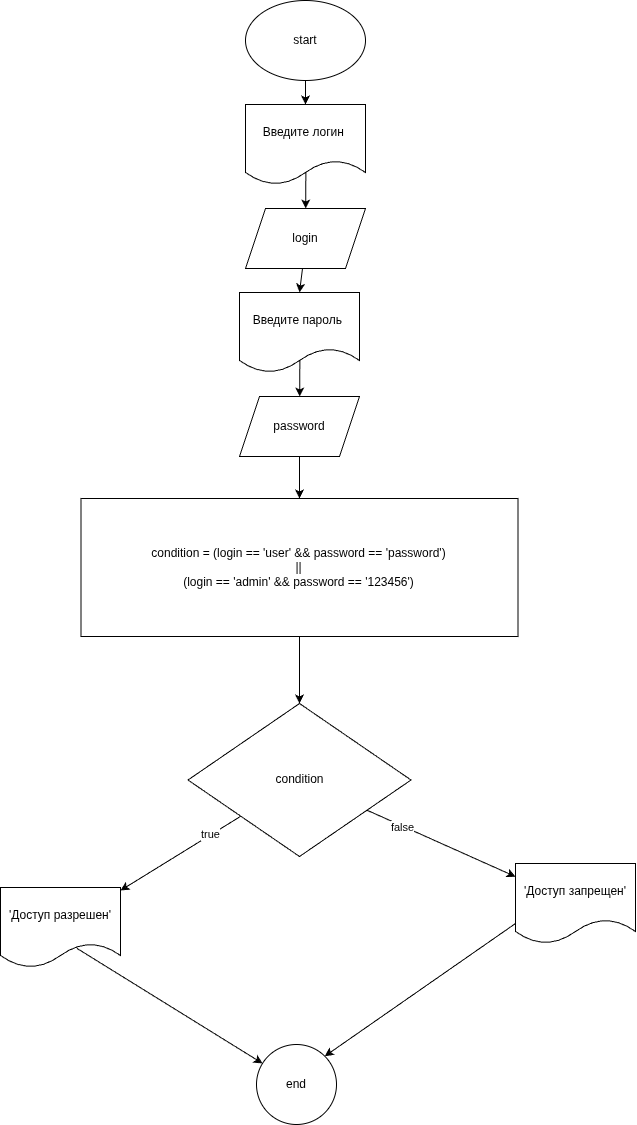

The diagram above was exported from draw.io. Its source (the exported page's mxGraphModel, read from the mxfile embedded in the PNG):
<mxGraphModel dx="1237" dy="590" grid="0" gridSize="10" guides="1" tooltips="1" connect="1" arrows="1" fold="1" page="0" pageScale="1" pageWidth="827" pageHeight="1169" math="0" shadow="0">
  <root>
    <mxCell id="0" />
    <mxCell id="1" parent="0" />
    <mxCell id="4" value="" style="edgeStyle=none;html=1;" edge="1" parent="1" source="2" target="3">
      <mxGeometry relative="1" as="geometry" />
    </mxCell>
    <mxCell id="2" value="start" style="ellipse;whiteSpace=wrap;html=1;" vertex="1" parent="1">
      <mxGeometry x="220" y="7" width="120" height="80" as="geometry" />
    </mxCell>
    <mxCell id="6" value="" style="edgeStyle=none;html=1;exitX=0.503;exitY=0.843;exitDx=0;exitDy=0;exitPerimeter=0;" edge="1" parent="1" source="3" target="5">
      <mxGeometry relative="1" as="geometry" />
    </mxCell>
    <mxCell id="3" value="Введите логин&amp;nbsp;" style="shape=document;whiteSpace=wrap;html=1;boundedLbl=1;" vertex="1" parent="1">
      <mxGeometry x="220" y="111" width="120" height="80" as="geometry" />
    </mxCell>
    <mxCell id="10" style="edgeStyle=none;html=1;exitX=0.5;exitY=1;exitDx=0;exitDy=0;entryX=0.5;entryY=0;entryDx=0;entryDy=0;" edge="1" parent="1" target="8">
      <mxGeometry relative="1" as="geometry">
        <mxPoint x="277" y="275" as="sourcePoint" />
      </mxGeometry>
    </mxCell>
    <mxCell id="5" value="login" style="shape=parallelogram;perimeter=parallelogramPerimeter;whiteSpace=wrap;html=1;fixedSize=1;" vertex="1" parent="1">
      <mxGeometry x="220" y="215" width="120" height="60" as="geometry" />
    </mxCell>
    <mxCell id="7" value="" style="edgeStyle=none;html=1;exitX=0.503;exitY=0.843;exitDx=0;exitDy=0;exitPerimeter=0;" edge="1" parent="1" source="8" target="9">
      <mxGeometry relative="1" as="geometry" />
    </mxCell>
    <mxCell id="8" value="Введите пароль&amp;nbsp;" style="shape=document;whiteSpace=wrap;html=1;boundedLbl=1;" vertex="1" parent="1">
      <mxGeometry x="214" y="299" width="120" height="80" as="geometry" />
    </mxCell>
    <mxCell id="12" value="" style="edgeStyle=none;html=1;" edge="1" parent="1" source="9" target="11">
      <mxGeometry relative="1" as="geometry" />
    </mxCell>
    <mxCell id="9" value="password" style="shape=parallelogram;perimeter=parallelogramPerimeter;whiteSpace=wrap;html=1;fixedSize=1;" vertex="1" parent="1">
      <mxGeometry x="214" y="403" width="120" height="60" as="geometry" />
    </mxCell>
    <mxCell id="14" value="" style="edgeStyle=none;html=1;" edge="1" parent="1" source="11" target="13">
      <mxGeometry relative="1" as="geometry" />
    </mxCell>
    <mxCell id="11" value="condition = (login == 'user' &amp;amp;&amp;amp; password == 'password')&lt;div&gt;||&lt;/div&gt;&lt;div&gt;(login == 'admin' &amp;amp;&amp;amp; password == '123456')&lt;/div&gt;" style="whiteSpace=wrap;html=1;" vertex="1" parent="1">
      <mxGeometry x="55.5" y="505" width="437" height="138" as="geometry" />
    </mxCell>
    <mxCell id="18" value="" style="edgeStyle=none;html=1;" edge="1" parent="1" source="13" target="17">
      <mxGeometry relative="1" as="geometry" />
    </mxCell>
    <mxCell id="19" value="true" style="edgeLabel;html=1;align=center;verticalAlign=middle;resizable=0;points=[];" vertex="1" connectable="0" parent="18">
      <mxGeometry x="-0.496" y="-1" relative="1" as="geometry">
        <mxPoint as="offset" />
      </mxGeometry>
    </mxCell>
    <mxCell id="21" value="" style="edgeStyle=none;html=1;" edge="1" parent="1" source="13" target="20">
      <mxGeometry relative="1" as="geometry" />
    </mxCell>
    <mxCell id="22" value="false" style="edgeLabel;html=1;align=center;verticalAlign=middle;resizable=0;points=[];" vertex="1" connectable="0" parent="21">
      <mxGeometry x="-0.5261" y="-1" relative="1" as="geometry">
        <mxPoint as="offset" />
      </mxGeometry>
    </mxCell>
    <mxCell id="13" value="condition" style="rhombus;whiteSpace=wrap;html=1;" vertex="1" parent="1">
      <mxGeometry x="162.5" y="710" width="223" height="153" as="geometry" />
    </mxCell>
    <mxCell id="27" value="" style="edgeStyle=none;html=1;exitX=0.636;exitY=0.76;exitDx=0;exitDy=0;exitPerimeter=0;" edge="1" parent="1" source="17" target="23">
      <mxGeometry relative="1" as="geometry">
        <mxPoint x="79" y="974" as="sourcePoint" />
        <mxPoint x="145" y="1034" as="targetPoint" />
      </mxGeometry>
    </mxCell>
    <mxCell id="17" value="'Доступ разрешен'" style="shape=document;whiteSpace=wrap;html=1;boundedLbl=1;" vertex="1" parent="1">
      <mxGeometry x="-25" y="894" width="120" height="80" as="geometry" />
    </mxCell>
    <mxCell id="28" style="edgeStyle=none;html=1;exitX=0;exitY=0.75;exitDx=0;exitDy=0;entryX=1;entryY=0;entryDx=0;entryDy=0;" edge="1" parent="1" source="20" target="23">
      <mxGeometry relative="1" as="geometry" />
    </mxCell>
    <mxCell id="20" value="'Доступ запрещен'" style="shape=document;whiteSpace=wrap;html=1;boundedLbl=1;" vertex="1" parent="1">
      <mxGeometry x="490" y="870" width="120" height="80" as="geometry" />
    </mxCell>
    <mxCell id="23" value="end" style="ellipse;whiteSpace=wrap;html=1;aspect=fixed;" vertex="1" parent="1">
      <mxGeometry x="231" y="1051" width="80" height="80" as="geometry" />
    </mxCell>
  </root>
</mxGraphModel>